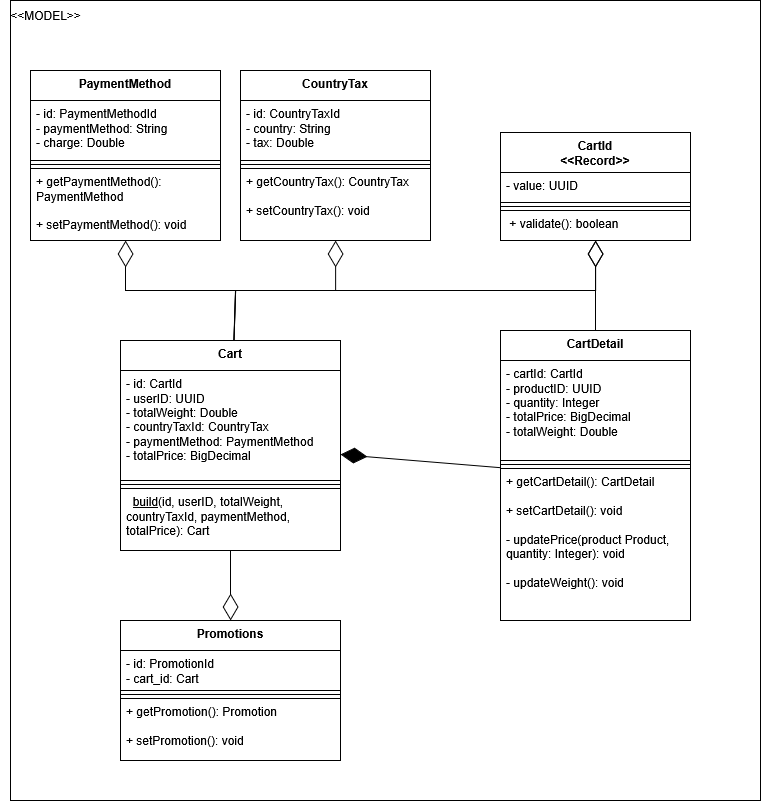

The diagram above was exported from draw.io. Its source (the exported page's mxGraphModel, read from the mxfile embedded in the PNG):
<mxGraphModel dx="1783" dy="2039" grid="1" gridSize="10" guides="1" tooltips="1" connect="1" arrows="1" fold="1" page="1" pageScale="1" pageWidth="850" pageHeight="1100" math="0" shadow="0">
  <root>
    <mxCell id="0" />
    <mxCell id="1" parent="0" />
    <mxCell id="p7kIwV4CoZCT_q6OiMiy-86" value="" style="group" vertex="1" connectable="0" parent="1">
      <mxGeometry x="45" y="-180" width="760" height="800" as="geometry" />
    </mxCell>
    <mxCell id="p7kIwV4CoZCT_q6OiMiy-77" value="" style="rounded=0;whiteSpace=wrap;html=1;" vertex="1" parent="p7kIwV4CoZCT_q6OiMiy-86">
      <mxGeometry x="10" width="750" height="800" as="geometry" />
    </mxCell>
    <mxCell id="p7kIwV4CoZCT_q6OiMiy-1" value="Cart" style="swimlane;fontStyle=1;align=center;verticalAlign=top;childLayout=stackLayout;horizontal=1;startSize=30;horizontalStack=0;resizeParent=1;resizeParentMax=0;resizeLast=0;collapsible=1;marginBottom=0;whiteSpace=wrap;html=1;strokeColor=default;labelBackgroundColor=default;" vertex="1" parent="p7kIwV4CoZCT_q6OiMiy-86">
      <mxGeometry x="120" y="340" width="220" height="210" as="geometry">
        <mxRectangle x="260" y="90" width="60" height="30" as="alternateBounds" />
      </mxGeometry>
    </mxCell>
    <mxCell id="p7kIwV4CoZCT_q6OiMiy-2" value="&lt;div&gt;- id: CartId&lt;/div&gt;&lt;div&gt;- userID: UUID&lt;/div&gt;&lt;div&gt;- totalWeight: Double&lt;/div&gt;&lt;div&gt;- countryTaxId: CountryTax&lt;/div&gt;&lt;div&gt;- paymentMethod: PaymentMethod&lt;/div&gt;&lt;div&gt;- totalPrice: BigDecimal&lt;/div&gt;&lt;div&gt;&lt;br&gt;&lt;/div&gt;" style="text;strokeColor=default;fillColor=none;align=left;verticalAlign=top;spacingLeft=4;spacingRight=4;overflow=hidden;rotatable=0;points=[[0,0.5],[1,0.5]];portConstraint=eastwest;whiteSpace=wrap;html=1;labelBackgroundColor=default;" vertex="1" parent="p7kIwV4CoZCT_q6OiMiy-1">
      <mxGeometry y="30" width="220" height="110" as="geometry" />
    </mxCell>
    <mxCell id="p7kIwV4CoZCT_q6OiMiy-3" value="" style="line;strokeWidth=1;fillColor=none;align=left;verticalAlign=middle;spacingTop=-1;spacingLeft=3;spacingRight=3;rotatable=0;labelPosition=right;points=[];portConstraint=eastwest;strokeColor=default;labelBackgroundColor=default;" vertex="1" parent="p7kIwV4CoZCT_q6OiMiy-1">
      <mxGeometry y="140" width="220" height="8" as="geometry" />
    </mxCell>
    <mxCell id="p7kIwV4CoZCT_q6OiMiy-4" value="&amp;nbsp; &lt;u&gt;build&lt;/u&gt;(id, userID, totalWeight, countryTaxId, paymentMethod, totalPrice): Cart" style="text;strokeColor=default;fillColor=none;align=left;verticalAlign=top;spacingLeft=4;spacingRight=4;overflow=hidden;rotatable=0;points=[[0,0.5],[1,0.5]];portConstraint=eastwest;whiteSpace=wrap;html=1;labelBackgroundColor=default;" vertex="1" parent="p7kIwV4CoZCT_q6OiMiy-1">
      <mxGeometry y="148" width="220" height="62" as="geometry" />
    </mxCell>
    <mxCell id="p7kIwV4CoZCT_q6OiMiy-5" value="&lt;div&gt;CartDetail&lt;/div&gt;" style="swimlane;fontStyle=1;align=center;verticalAlign=top;childLayout=stackLayout;horizontal=1;startSize=30;horizontalStack=0;resizeParent=1;resizeParentMax=0;resizeLast=0;collapsible=1;marginBottom=0;whiteSpace=wrap;html=1;strokeColor=default;labelBackgroundColor=none;fontColor=default;" vertex="1" parent="p7kIwV4CoZCT_q6OiMiy-86">
      <mxGeometry x="500" y="330" width="190" height="290" as="geometry">
        <mxRectangle x="260" y="90" width="60" height="30" as="alternateBounds" />
      </mxGeometry>
    </mxCell>
    <mxCell id="p7kIwV4CoZCT_q6OiMiy-6" value="&lt;div&gt;- cartId: CartId&lt;/div&gt;&lt;div&gt;- productID: UUID&lt;/div&gt;&lt;div&gt;- quantity: Integer&lt;/div&gt;&lt;div&gt;- totalPrice: BigDecimal&lt;/div&gt;&lt;div&gt;- totalWeight: Double&lt;/div&gt;&lt;div&gt;&lt;br&gt;&lt;/div&gt;" style="text;strokeColor=default;fillColor=none;align=left;verticalAlign=top;spacingLeft=4;spacingRight=4;overflow=hidden;rotatable=0;points=[[0,0.5],[1,0.5]];portConstraint=eastwest;whiteSpace=wrap;html=1;labelBackgroundColor=default;" vertex="1" parent="p7kIwV4CoZCT_q6OiMiy-5">
      <mxGeometry y="30" width="190" height="100" as="geometry" />
    </mxCell>
    <mxCell id="p7kIwV4CoZCT_q6OiMiy-7" value="" style="line;strokeWidth=1;fillColor=none;align=left;verticalAlign=middle;spacingTop=-1;spacingLeft=3;spacingRight=3;rotatable=0;labelPosition=right;points=[];portConstraint=eastwest;strokeColor=default;labelBackgroundColor=default;" vertex="1" parent="p7kIwV4CoZCT_q6OiMiy-5">
      <mxGeometry y="130" width="190" height="8" as="geometry" />
    </mxCell>
    <mxCell id="p7kIwV4CoZCT_q6OiMiy-8" value="&lt;div&gt;+ getCartDetail(): CartDetail&lt;/div&gt;&lt;div&gt;&lt;br&gt;&lt;/div&gt;&lt;div&gt;+ setCartDetail(): void&lt;/div&gt;&lt;div&gt;&lt;br&gt;&lt;/div&gt;&lt;div&gt;- updatePrice(product Product, quantity: Integer): void&lt;/div&gt;&lt;div&gt;&lt;br&gt;&lt;/div&gt;&lt;div&gt;- updateWeight(): void&lt;/div&gt;" style="text;strokeColor=default;fillColor=none;align=left;verticalAlign=top;spacingLeft=4;spacingRight=4;overflow=hidden;rotatable=0;points=[[0,0.5],[1,0.5]];portConstraint=eastwest;whiteSpace=wrap;html=1;labelBackgroundColor=default;" vertex="1" parent="p7kIwV4CoZCT_q6OiMiy-5">
      <mxGeometry y="138" width="190" height="152" as="geometry" />
    </mxCell>
    <mxCell id="p7kIwV4CoZCT_q6OiMiy-16" value="&lt;div&gt;PaymentMethod&lt;/div&gt;" style="swimlane;fontStyle=1;align=center;verticalAlign=top;childLayout=stackLayout;horizontal=1;startSize=30;horizontalStack=0;resizeParent=1;resizeParentMax=0;resizeLast=0;collapsible=1;marginBottom=0;whiteSpace=wrap;html=1;strokeColor=default;fillColor=default;labelBackgroundColor=none;fontColor=default;" vertex="1" parent="p7kIwV4CoZCT_q6OiMiy-86">
      <mxGeometry x="30" y="70" width="190" height="170" as="geometry">
        <mxRectangle x="260" y="90" width="60" height="30" as="alternateBounds" />
      </mxGeometry>
    </mxCell>
    <mxCell id="p7kIwV4CoZCT_q6OiMiy-17" value="&lt;div&gt;&lt;span style=&quot;&quot;&gt;- id: PaymentMethodId&lt;/span&gt;&lt;/div&gt;&lt;div&gt;&lt;span style=&quot;&quot;&gt;- &lt;span&gt;&lt;span&gt;paymentMethod&lt;/span&gt;&lt;/span&gt;: String&lt;/span&gt;&lt;/div&gt;&lt;div&gt;&lt;span style=&quot;&quot;&gt;- charge: Double&lt;/span&gt;&lt;/div&gt;" style="text;strokeColor=default;fillColor=default;align=left;verticalAlign=top;spacingLeft=4;spacingRight=4;overflow=hidden;rotatable=0;points=[[0,0.5],[1,0.5]];portConstraint=eastwest;whiteSpace=wrap;html=1;labelBackgroundColor=default;" vertex="1" parent="p7kIwV4CoZCT_q6OiMiy-16">
      <mxGeometry y="30" width="190" height="60" as="geometry" />
    </mxCell>
    <mxCell id="p7kIwV4CoZCT_q6OiMiy-18" value="" style="line;strokeWidth=1;fillColor=default;align=left;verticalAlign=middle;spacingTop=-1;spacingLeft=3;spacingRight=3;rotatable=0;labelPosition=right;points=[];portConstraint=eastwest;strokeColor=default;labelBackgroundColor=default;" vertex="1" parent="p7kIwV4CoZCT_q6OiMiy-16">
      <mxGeometry y="90" width="190" height="8" as="geometry" />
    </mxCell>
    <mxCell id="p7kIwV4CoZCT_q6OiMiy-19" value="&lt;div&gt;+ getPaymentMethod(): PaymentMethod&lt;/div&gt;&lt;div&gt;&lt;br&gt;&lt;/div&gt;&lt;div&gt;+ setPaymentMethod(): void&lt;/div&gt;" style="text;strokeColor=default;fillColor=default;align=left;verticalAlign=top;spacingLeft=4;spacingRight=4;overflow=hidden;rotatable=0;points=[[0,0.5],[1,0.5]];portConstraint=eastwest;whiteSpace=wrap;html=1;labelBackgroundColor=default;" vertex="1" parent="p7kIwV4CoZCT_q6OiMiy-16">
      <mxGeometry y="98" width="190" height="72" as="geometry" />
    </mxCell>
    <mxCell id="p7kIwV4CoZCT_q6OiMiy-20" value="&lt;div&gt;CountryTax&lt;/div&gt;" style="swimlane;fontStyle=1;align=center;verticalAlign=top;childLayout=stackLayout;horizontal=1;startSize=30;horizontalStack=0;resizeParent=1;resizeParentMax=0;resizeLast=0;collapsible=1;marginBottom=0;whiteSpace=wrap;html=1;strokeColor=default;labelBackgroundColor=none;fontColor=default;" vertex="1" parent="p7kIwV4CoZCT_q6OiMiy-86">
      <mxGeometry x="240" y="70" width="190" height="170" as="geometry">
        <mxRectangle x="260" y="90" width="60" height="30" as="alternateBounds" />
      </mxGeometry>
    </mxCell>
    <mxCell id="p7kIwV4CoZCT_q6OiMiy-21" value="&lt;div&gt;- id: CountryTaxId&lt;/div&gt;&lt;div&gt;- country: String&lt;/div&gt;&lt;div&gt;- tax: Double&lt;/div&gt;" style="text;strokeColor=default;fillColor=none;align=left;verticalAlign=top;spacingLeft=4;spacingRight=4;overflow=hidden;rotatable=0;points=[[0,0.5],[1,0.5]];portConstraint=eastwest;whiteSpace=wrap;html=1;labelBackgroundColor=default;" vertex="1" parent="p7kIwV4CoZCT_q6OiMiy-20">
      <mxGeometry y="30" width="190" height="60" as="geometry" />
    </mxCell>
    <mxCell id="p7kIwV4CoZCT_q6OiMiy-22" value="" style="line;strokeWidth=1;fillColor=none;align=left;verticalAlign=middle;spacingTop=-1;spacingLeft=3;spacingRight=3;rotatable=0;labelPosition=right;points=[];portConstraint=eastwest;strokeColor=default;labelBackgroundColor=default;" vertex="1" parent="p7kIwV4CoZCT_q6OiMiy-20">
      <mxGeometry y="90" width="190" height="8" as="geometry" />
    </mxCell>
    <mxCell id="p7kIwV4CoZCT_q6OiMiy-23" value="&lt;div&gt;+ getCountryTax(): CountryTax&lt;/div&gt;&lt;div&gt;&lt;br&gt;&lt;/div&gt;&lt;div&gt;+ setCountryTax(): void&lt;/div&gt;" style="text;strokeColor=default;fillColor=none;align=left;verticalAlign=top;spacingLeft=4;spacingRight=4;overflow=hidden;rotatable=0;points=[[0,0.5],[1,0.5]];portConstraint=eastwest;whiteSpace=wrap;html=1;labelBackgroundColor=default;" vertex="1" parent="p7kIwV4CoZCT_q6OiMiy-20">
      <mxGeometry y="98" width="190" height="72" as="geometry" />
    </mxCell>
    <mxCell id="p7kIwV4CoZCT_q6OiMiy-46" value="Promotions" style="swimlane;fontStyle=1;align=center;verticalAlign=top;childLayout=stackLayout;horizontal=1;startSize=30;horizontalStack=0;resizeParent=1;resizeParentMax=0;resizeLast=0;collapsible=1;marginBottom=0;whiteSpace=wrap;html=1;strokeColor=default;labelBackgroundColor=none;fontColor=default;" vertex="1" parent="p7kIwV4CoZCT_q6OiMiy-86">
      <mxGeometry x="120" y="620" width="220" height="140" as="geometry">
        <mxRectangle x="260" y="90" width="60" height="30" as="alternateBounds" />
      </mxGeometry>
    </mxCell>
    <mxCell id="p7kIwV4CoZCT_q6OiMiy-47" value="&lt;div&gt;- id: PromotionId&lt;/div&gt;&lt;div&gt;- cart_id: Cart&lt;/div&gt;" style="text;strokeColor=default;fillColor=none;align=left;verticalAlign=top;spacingLeft=4;spacingRight=4;overflow=hidden;rotatable=0;points=[[0,0.5],[1,0.5]];portConstraint=eastwest;whiteSpace=wrap;html=1;labelBackgroundColor=default;" vertex="1" parent="p7kIwV4CoZCT_q6OiMiy-46">
      <mxGeometry y="30" width="220" height="40" as="geometry" />
    </mxCell>
    <mxCell id="p7kIwV4CoZCT_q6OiMiy-48" value="" style="line;strokeWidth=1;fillColor=none;align=left;verticalAlign=middle;spacingTop=-1;spacingLeft=3;spacingRight=3;rotatable=0;labelPosition=right;points=[];portConstraint=eastwest;strokeColor=default;labelBackgroundColor=default;" vertex="1" parent="p7kIwV4CoZCT_q6OiMiy-46">
      <mxGeometry y="70" width="220" height="8" as="geometry" />
    </mxCell>
    <mxCell id="p7kIwV4CoZCT_q6OiMiy-49" value="&lt;div&gt;+ getPromotion(): Promotion&lt;/div&gt;&lt;div&gt;&lt;br&gt;&lt;/div&gt;&lt;div&gt;+ setPromotion(): void&lt;/div&gt;" style="text;strokeColor=default;fillColor=none;align=left;verticalAlign=top;spacingLeft=4;spacingRight=4;overflow=hidden;rotatable=0;points=[[0,0.5],[1,0.5]];portConstraint=eastwest;whiteSpace=wrap;html=1;labelBackgroundColor=default;" vertex="1" parent="p7kIwV4CoZCT_q6OiMiy-46">
      <mxGeometry y="78" width="220" height="62" as="geometry" />
    </mxCell>
    <mxCell id="p7kIwV4CoZCT_q6OiMiy-50" value="" style="endArrow=diamondThin;endFill=1;endSize=24;html=1;rounded=0;strokeColor=default;labelBackgroundColor=default;" edge="1" parent="p7kIwV4CoZCT_q6OiMiy-86" source="p7kIwV4CoZCT_q6OiMiy-5" target="p7kIwV4CoZCT_q6OiMiy-1">
      <mxGeometry width="160" relative="1" as="geometry">
        <mxPoint x="425" y="380" as="sourcePoint" />
        <mxPoint x="425" y="450" as="targetPoint" />
        <Array as="points" />
      </mxGeometry>
    </mxCell>
    <mxCell id="p7kIwV4CoZCT_q6OiMiy-78" value="&amp;lt;&amp;lt;MODEL&amp;gt;&amp;gt;" style="text;html=1;align=center;verticalAlign=middle;resizable=0;points=[];autosize=1;strokeColor=none;fillColor=none;" vertex="1" parent="p7kIwV4CoZCT_q6OiMiy-86">
      <mxGeometry width="90" height="30" as="geometry" />
    </mxCell>
    <mxCell id="p7kIwV4CoZCT_q6OiMiy-79" value="&lt;div&gt;CartId&lt;/div&gt;&lt;div&gt;&amp;lt;&amp;lt;Record&amp;gt;&amp;gt;&lt;/div&gt;" style="swimlane;fontStyle=1;align=center;verticalAlign=top;childLayout=stackLayout;horizontal=1;startSize=40;horizontalStack=0;resizeParent=1;resizeParentMax=0;resizeLast=0;collapsible=1;marginBottom=0;whiteSpace=wrap;html=1;strokeColor=default;labelBackgroundColor=none;fontColor=default;" vertex="1" parent="p7kIwV4CoZCT_q6OiMiy-86">
      <mxGeometry x="500" y="132" width="190" height="108" as="geometry">
        <mxRectangle x="260" y="90" width="60" height="30" as="alternateBounds" />
      </mxGeometry>
    </mxCell>
    <mxCell id="p7kIwV4CoZCT_q6OiMiy-80" value="- value: UUID" style="text;strokeColor=default;fillColor=none;align=left;verticalAlign=top;spacingLeft=4;spacingRight=4;overflow=hidden;rotatable=0;points=[[0,0.5],[1,0.5]];portConstraint=eastwest;whiteSpace=wrap;html=1;labelBackgroundColor=default;" vertex="1" parent="p7kIwV4CoZCT_q6OiMiy-79">
      <mxGeometry y="40" width="190" height="30" as="geometry" />
    </mxCell>
    <mxCell id="p7kIwV4CoZCT_q6OiMiy-81" value="" style="line;strokeWidth=1;fillColor=none;align=left;verticalAlign=middle;spacingTop=-1;spacingLeft=3;spacingRight=3;rotatable=0;labelPosition=right;points=[];portConstraint=eastwest;strokeColor=default;labelBackgroundColor=default;" vertex="1" parent="p7kIwV4CoZCT_q6OiMiy-79">
      <mxGeometry y="70" width="190" height="8" as="geometry" />
    </mxCell>
    <mxCell id="p7kIwV4CoZCT_q6OiMiy-82" value="&amp;nbsp;+ validate(): boolean" style="text;strokeColor=default;fillColor=none;align=left;verticalAlign=top;spacingLeft=4;spacingRight=4;overflow=hidden;rotatable=0;points=[[0,0.5],[1,0.5]];portConstraint=eastwest;whiteSpace=wrap;html=1;labelBackgroundColor=default;" vertex="1" parent="p7kIwV4CoZCT_q6OiMiy-79">
      <mxGeometry y="78" width="190" height="30" as="geometry" />
    </mxCell>
    <mxCell id="p7kIwV4CoZCT_q6OiMiy-85" value="" style="endArrow=diamondThin;endFill=0;endSize=24;html=1;rounded=0;" edge="1" parent="p7kIwV4CoZCT_q6OiMiy-86" source="p7kIwV4CoZCT_q6OiMiy-1" target="p7kIwV4CoZCT_q6OiMiy-16">
      <mxGeometry width="160" relative="1" as="geometry">
        <mxPoint x="235.90909090909076" y="340" as="sourcePoint" />
        <mxPoint x="185" y="280" as="targetPoint" />
        <Array as="points">
          <mxPoint x="235" y="290" />
          <mxPoint x="125" y="290" />
        </Array>
      </mxGeometry>
    </mxCell>
    <mxCell id="p7kIwV4CoZCT_q6OiMiy-92" value="" style="endArrow=diamondThin;endFill=0;endSize=24;html=1;rounded=0;" edge="1" parent="p7kIwV4CoZCT_q6OiMiy-86" source="p7kIwV4CoZCT_q6OiMiy-1" target="p7kIwV4CoZCT_q6OiMiy-20">
      <mxGeometry width="160" relative="1" as="geometry">
        <mxPoint x="291" y="340" as="sourcePoint" />
        <mxPoint x="255" y="240" as="targetPoint" />
        <Array as="points">
          <mxPoint x="235" y="290" />
          <mxPoint x="335" y="290" />
        </Array>
      </mxGeometry>
    </mxCell>
    <mxCell id="p7kIwV4CoZCT_q6OiMiy-93" value="" style="endArrow=diamondThin;endFill=0;endSize=24;html=1;rounded=0;" edge="1" parent="p7kIwV4CoZCT_q6OiMiy-86" source="p7kIwV4CoZCT_q6OiMiy-1" target="p7kIwV4CoZCT_q6OiMiy-79">
      <mxGeometry width="160" relative="1" as="geometry">
        <mxPoint x="405" y="340" as="sourcePoint" />
        <mxPoint x="441" y="240" as="targetPoint" />
        <Array as="points">
          <mxPoint x="235" y="290" />
          <mxPoint x="595" y="290" />
        </Array>
      </mxGeometry>
    </mxCell>
    <mxCell id="p7kIwV4CoZCT_q6OiMiy-94" value="" style="endArrow=diamondThin;endFill=0;endSize=24;html=1;rounded=0;" edge="1" parent="p7kIwV4CoZCT_q6OiMiy-86" source="p7kIwV4CoZCT_q6OiMiy-1" target="p7kIwV4CoZCT_q6OiMiy-46">
      <mxGeometry width="160" relative="1" as="geometry">
        <mxPoint x="446.45" y="447" as="sourcePoint" />
        <mxPoint x="354.99625550660784" y="620" as="targetPoint" />
      </mxGeometry>
    </mxCell>
    <mxCell id="p7kIwV4CoZCT_q6OiMiy-98" value="" style="endArrow=diamondThin;endFill=0;endSize=24;html=1;rounded=0;" edge="1" parent="p7kIwV4CoZCT_q6OiMiy-86" source="p7kIwV4CoZCT_q6OiMiy-5" target="p7kIwV4CoZCT_q6OiMiy-79">
      <mxGeometry width="160" relative="1" as="geometry">
        <mxPoint x="690.0000000000001" y="332.2000000000003" as="sourcePoint" />
        <mxPoint x="641.4659888059706" y="240" as="targetPoint" />
        <Array as="points" />
      </mxGeometry>
    </mxCell>
  </root>
</mxGraphModel>